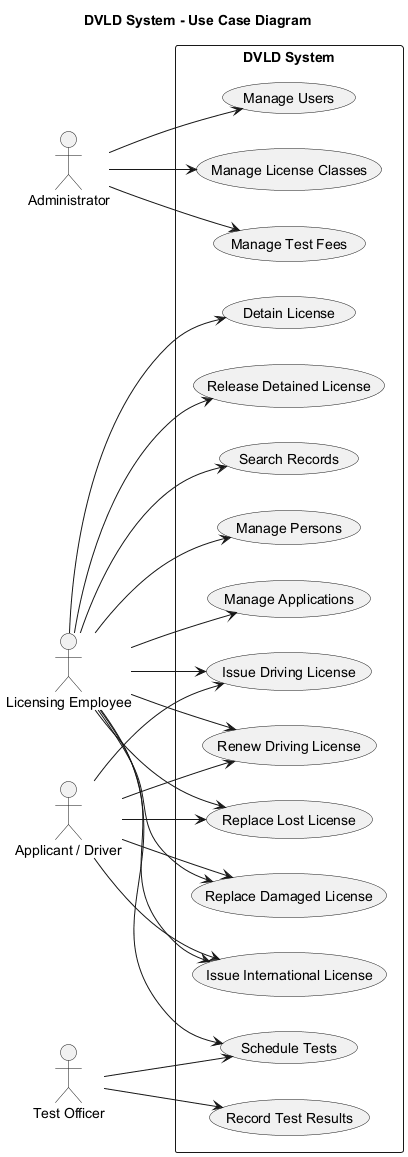

The diagram above was rendered by PlantUML. Its source (embedded in the PNG):
@startuml use-case-diagram
title DVLD System - Use Case Diagram

left to right direction
skinparam shadowing false

actor "Administrator" as Admin
actor "Licensing Employee" as Employee
actor "Test Officer" as Officer
actor "Applicant / Driver" as Driver

rectangle "DVLD System" {

  usecase "Manage Users" as UC1
  usecase "Manage Persons" as UC2
  usecase "Manage Applications" as UC3
  usecase "Schedule Tests" as UC4
  usecase "Record Test Results" as UC5
  usecase "Issue Driving License" as UC6
  usecase "Renew Driving License" as UC7
  usecase "Replace Lost License" as UC8
  usecase "Replace Damaged License" as UC9
  usecase "Detain License" as UC10
  usecase "Release Detained License" as UC11
  usecase "Issue International License" as UC12
  usecase "Search Records" as UC13
  usecase "Manage License Classes" as UC14
  usecase "Manage Test Fees" as UC15
}

Admin --> UC1
Admin --> UC14
Admin --> UC15

Employee --> UC2
Employee --> UC3
Employee --> UC4
Employee --> UC6
Employee --> UC7
Employee --> UC8
Employee --> UC9
Employee --> UC10
Employee --> UC11
Employee --> UC12
Employee --> UC13

Officer --> UC4
Officer --> UC5

Driver --> UC6
Driver --> UC7
Driver --> UC8
Driver --> UC9
Driver --> UC12

@enduml